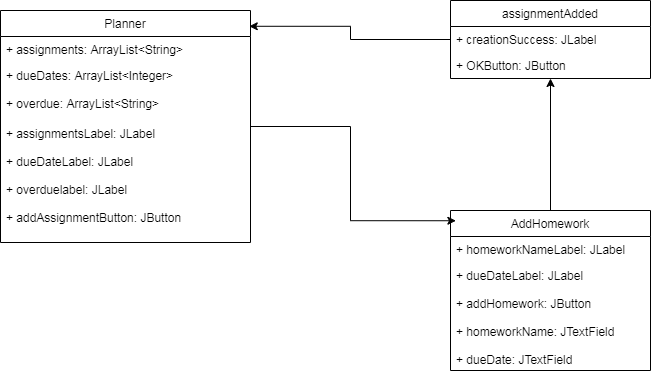

The diagram above was exported from draw.io. Its source (the exported page's mxGraphModel, read from the mxfile embedded in the PNG):
<mxGraphModel dx="1635" dy="999" grid="1" gridSize="10" guides="1" tooltips="1" connect="1" arrows="1" fold="1" page="1" pageScale="1" pageWidth="827" pageHeight="1169" math="0" shadow="0">
  <root>
    <mxCell id="WIyWlLk6GJQsqaUBKTNV-0" />
    <mxCell id="WIyWlLk6GJQsqaUBKTNV-1" parent="WIyWlLk6GJQsqaUBKTNV-0" />
    <mxCell id="MVpdrUu04ejD7QupzGIE-25" style="edgeStyle=orthogonalEdgeStyle;rounded=0;orthogonalLoop=1;jettySize=auto;html=1;entryX=0.027;entryY=0.064;entryDx=0;entryDy=0;entryPerimeter=0;" edge="1" parent="WIyWlLk6GJQsqaUBKTNV-1" source="MVpdrUu04ejD7QupzGIE-4" target="MVpdrUu04ejD7QupzGIE-8">
      <mxGeometry relative="1" as="geometry" />
    </mxCell>
    <mxCell id="MVpdrUu04ejD7QupzGIE-4" value="Planner" style="swimlane;fontStyle=0;childLayout=stackLayout;horizontal=1;startSize=26;fillColor=none;horizontalStack=0;resizeParent=1;resizeParentMax=0;resizeLast=0;collapsible=1;marginBottom=0;" vertex="1" parent="WIyWlLk6GJQsqaUBKTNV-1">
      <mxGeometry x="130" y="40" width="250" height="232" as="geometry" />
    </mxCell>
    <mxCell id="MVpdrUu04ejD7QupzGIE-5" value="+ assignments: ArrayList&lt;String&gt;" style="text;strokeColor=none;fillColor=none;align=left;verticalAlign=top;spacingLeft=4;spacingRight=4;overflow=hidden;rotatable=0;points=[[0,0.5],[1,0.5]];portConstraint=eastwest;" vertex="1" parent="MVpdrUu04ejD7QupzGIE-4">
      <mxGeometry y="26" width="250" height="26" as="geometry" />
    </mxCell>
    <mxCell id="MVpdrUu04ejD7QupzGIE-6" value="+ dueDates: ArrayList&lt;Integer&gt;&#10;&#10;+ overdue: ArrayList&lt;String&gt;" style="text;strokeColor=none;fillColor=none;align=left;verticalAlign=top;spacingLeft=4;spacingRight=4;overflow=hidden;rotatable=0;points=[[0,0.5],[1,0.5]];portConstraint=eastwest;" vertex="1" parent="MVpdrUu04ejD7QupzGIE-4">
      <mxGeometry y="52" width="250" height="58" as="geometry" />
    </mxCell>
    <mxCell id="MVpdrUu04ejD7QupzGIE-7" value="+ assignmentsLabel: JLabel&#10;&#10;+ dueDateLabel: JLabel&#10;&#10;+ overduelabel: JLabel&#10;&#10;+ addAssignmentButton: JButton&#10;&#10;" style="text;strokeColor=none;fillColor=none;align=left;verticalAlign=top;spacingLeft=4;spacingRight=4;overflow=hidden;rotatable=0;points=[[0,0.5],[1,0.5]];portConstraint=eastwest;" vertex="1" parent="MVpdrUu04ejD7QupzGIE-4">
      <mxGeometry y="110" width="250" height="122" as="geometry" />
    </mxCell>
    <mxCell id="MVpdrUu04ejD7QupzGIE-22" style="edgeStyle=orthogonalEdgeStyle;rounded=0;orthogonalLoop=1;jettySize=auto;html=1;" edge="1" parent="WIyWlLk6GJQsqaUBKTNV-1" source="MVpdrUu04ejD7QupzGIE-8" target="MVpdrUu04ejD7QupzGIE-17">
      <mxGeometry relative="1" as="geometry" />
    </mxCell>
    <mxCell id="MVpdrUu04ejD7QupzGIE-8" value="AddHomework" style="swimlane;fontStyle=0;childLayout=stackLayout;horizontal=1;startSize=26;fillColor=none;horizontalStack=0;resizeParent=1;resizeParentMax=0;resizeLast=0;collapsible=1;marginBottom=0;" vertex="1" parent="WIyWlLk6GJQsqaUBKTNV-1">
      <mxGeometry x="580" y="240" width="200" height="160" as="geometry" />
    </mxCell>
    <mxCell id="MVpdrUu04ejD7QupzGIE-9" value="+ homeworkNameLabel: JLabel" style="text;strokeColor=none;fillColor=none;align=left;verticalAlign=top;spacingLeft=4;spacingRight=4;overflow=hidden;rotatable=0;points=[[0,0.5],[1,0.5]];portConstraint=eastwest;" vertex="1" parent="MVpdrUu04ejD7QupzGIE-8">
      <mxGeometry y="26" width="200" height="26" as="geometry" />
    </mxCell>
    <mxCell id="MVpdrUu04ejD7QupzGIE-10" value="+ dueDateLabel: JLabel&#10;&#10;+ addHomework: JButton&#10;&#10;+ homeworkName: JTextField&#10;&#10;+ dueDate: JTextField" style="text;strokeColor=none;fillColor=none;align=left;verticalAlign=top;spacingLeft=4;spacingRight=4;overflow=hidden;rotatable=0;points=[[0,0.5],[1,0.5]];portConstraint=eastwest;" vertex="1" parent="MVpdrUu04ejD7QupzGIE-8">
      <mxGeometry y="52" width="200" height="108" as="geometry" />
    </mxCell>
    <mxCell id="MVpdrUu04ejD7QupzGIE-23" style="edgeStyle=orthogonalEdgeStyle;rounded=0;orthogonalLoop=1;jettySize=auto;html=1;entryX=0.995;entryY=0.068;entryDx=0;entryDy=0;entryPerimeter=0;" edge="1" parent="WIyWlLk6GJQsqaUBKTNV-1" source="MVpdrUu04ejD7QupzGIE-17" target="MVpdrUu04ejD7QupzGIE-4">
      <mxGeometry relative="1" as="geometry" />
    </mxCell>
    <mxCell id="MVpdrUu04ejD7QupzGIE-17" value="assignmentAdded" style="swimlane;fontStyle=0;childLayout=stackLayout;horizontal=1;startSize=26;fillColor=none;horizontalStack=0;resizeParent=1;resizeParentMax=0;resizeLast=0;collapsible=1;marginBottom=0;" vertex="1" parent="WIyWlLk6GJQsqaUBKTNV-1">
      <mxGeometry x="580" y="30" width="200" height="78" as="geometry" />
    </mxCell>
    <mxCell id="MVpdrUu04ejD7QupzGIE-18" value="+ creationSuccess: JLabel" style="text;strokeColor=none;fillColor=none;align=left;verticalAlign=top;spacingLeft=4;spacingRight=4;overflow=hidden;rotatable=0;points=[[0,0.5],[1,0.5]];portConstraint=eastwest;" vertex="1" parent="MVpdrUu04ejD7QupzGIE-17">
      <mxGeometry y="26" width="200" height="26" as="geometry" />
    </mxCell>
    <mxCell id="MVpdrUu04ejD7QupzGIE-19" value="+ OKButton: JButton" style="text;strokeColor=none;fillColor=none;align=left;verticalAlign=top;spacingLeft=4;spacingRight=4;overflow=hidden;rotatable=0;points=[[0,0.5],[1,0.5]];portConstraint=eastwest;" vertex="1" parent="MVpdrUu04ejD7QupzGIE-17">
      <mxGeometry y="52" width="200" height="26" as="geometry" />
    </mxCell>
  </root>
</mxGraphModel>